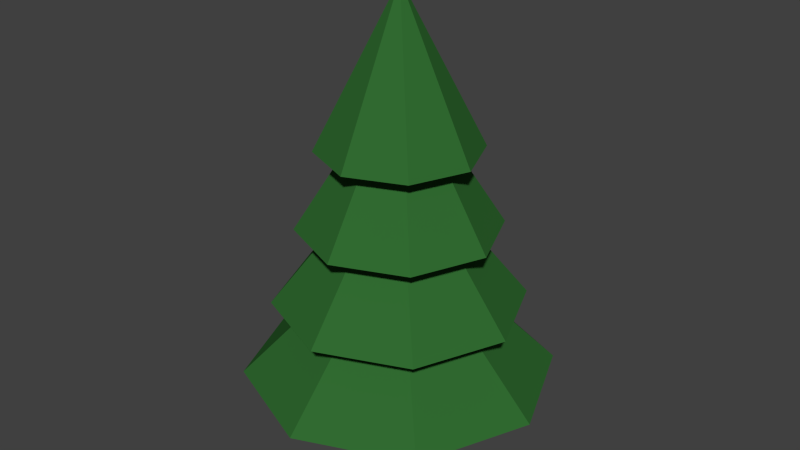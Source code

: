 # Source: sapin_00.blend  (saved by Blender 2.69.0; exported with 4.5.12 LTS)
import bpy
from mathutils import Matrix  # noqa: F401  (used for matrix-valued properties, if any)

bpy.ops.wm.read_factory_settings(use_empty=True)
scene = bpy.context.scene
scene.name = 'Scene'

# ---- collections
col_collection_1 = bpy.data.collections.new('Collection 1'); scene.collection.children.link(col_collection_1)

# ---- materials (node trees are filled in below, after node groups)
mat_sapin_vert = bpy.data.materials.new('Sapin_vert')
mat_sapin_vert.alpha_threshold = 0.0
mat_sapin_vert.use_transparent_shadow = False
mat_sapin_vert.diffuse_color = (0.03096, 0.1473, 0.03092, 1.0)
mat_sapin_vert.roughness = 0.5
mat_sapin_vert.specular_intensity = 0.0
mat_sapin_vert.line_color = (0.0, 0.0, 0.0, 1.0)
mat_sapin_brun = bpy.data.materials.new('Sapin_brun')
mat_sapin_brun.alpha_threshold = 0.0
mat_sapin_brun.use_transparent_shadow = False
mat_sapin_brun.diffuse_color = (0.2019, 0.1216, 0.0, 1.0)
mat_sapin_brun.roughness = 0.5
mat_sapin_brun.specular_intensity = 0.0
mat_sapin_brun.line_color = (0.0, 0.0, 0.0, 1.0)

# ---- material node trees

# ---- world
world_world = bpy.data.worlds.new('World'); scene.world = world_world
world_world.color = (0.05088, 0.05088, 0.05088)
world_world.use_sun_shadow = False
world_world.sun_shadow_jitter_overblur = 0.0
world_world.cycles.sampling_method = 'MANUAL'
world_world.cycles.sample_map_resolution = 256

# ---- meshes
me_cylinder = bpy.data.meshes.new('Cylinder')
me_cylinder.from_pydata([(0.0, 0.2, -0.25), (0.0, 0.2, 0.25), (0.1414, 0.1414, -0.25), (0.1414, 0.1414, 0.25), (0.2, -8.742e-09, -0.25), (0.2, -8.742e-09, 0.25), (0.1414, -0.1414, -0.25), (0.1414, -0.1414, 0.25), (-1.748e-08, -0.2, -0.25), (-1.748e-08, -0.2, 0.25), (-0.1414, -0.1414, -0.25), (-0.1414, -0.1414, 0.25), (-0.2, 2.385e-09, -0.25), (-0.2, 2.385e-09, 0.25), (-0.1414, 0.1414, -0.25), (-0.1414, 0.1414, 0.25), (0.0, 0.512, 1.75), (0.362, 0.362, 1.75), (0.512, -2.238e-08, 1.75), (0.0, 0.0, 2.75), (0.362, -0.362, 1.75), (-4.476e-08, -0.512, 1.75), (-0.362, -0.362, 1.75), (-0.512, 6.106e-09, 1.75), (-0.362, 0.362, 1.75), (0.0, 0.64, 1.25), (0.4525, 0.4525, 1.25), (0.64, -2.798e-08, 1.25), (0.0, 0.0, 2.25), (0.4525, -0.4525, 1.25), (-5.595e-08, -0.64, 1.25), (-0.4525, -0.4525, 1.25), (-0.64, 7.632e-09, 1.25), (-0.4525, 0.4525, 1.25), (0.0, 0.8, 0.75), (0.5657, 0.5657, 0.75), (0.8, -3.497e-08, 0.75), (0.0, 0.0, 1.75), (0.5657, -0.5657, 0.75), (-6.994e-08, -0.8, 0.75), (-0.5657, -0.5657, 0.75), (-0.8, 9.54e-09, 0.75), (-0.5657, 0.5657, 0.75), (0.0, 1.0, 0.25), (0.7071, 0.7071, 0.25), (1.0, -4.371e-08, 0.25), (0.0, 0.0, 1.25), (0.7071, -0.7071, 0.25), (-8.742e-08, -1.0, 0.25), (-0.7071, -0.7071, 0.25), (-1.0, 1.192e-08, 0.25), (-0.7071, 0.7071, 0.25)], [], [(0, 1, 3, 2), (2, 3, 5, 4), (4, 5, 7, 6), (6, 7, 9, 8), (8, 9, 11, 10), (10, 11, 13, 12), (3, 1, 15, 13, 11, 9, 7, 5), (14, 15, 1, 0), (12, 13, 15, 14), (0, 2, 4, 6, 8, 10, 12, 14), (23, 19, 24), (16, 19, 17), (22, 19, 23), (21, 19, 22), (20, 19, 21), (18, 19, 20), (24, 19, 16), (17, 19, 18), (16, 17, 18, 20, 21, 22, 23, 24), (32, 28, 33), (25, 28, 26), (31, 28, 32), (30, 28, 31), (29, 28, 30), (27, 28, 29), (33, 28, 25), (26, 28, 27), (25, 26, 27, 29, 30, 31, 32, 33), (41, 37, 42), (34, 37, 35), (40, 37, 41), (39, 37, 40), (38, 37, 39), (36, 37, 38), (42, 37, 34), (35, 37, 36), (34, 35, 36, 38, 39, 40, 41, 42), (50, 46, 51), (43, 46, 44), (49, 46, 50), (48, 46, 49), (47, 46, 48), (45, 46, 47), (51, 46, 43), (44, 46, 45), (43, 44, 45, 47, 48, 49, 50, 51)])
me_cylinder.polygons.foreach_set('material_index', [1, 1, 1, 1, 1, 1, 0, 1, 1, 1, 0, 0, 0, 0, 0, 0, 0, 0, 0, 0, 0, 0, 0, 0, 0, 0, 0, 0, 0, 0, 0, 0, 0, 0, 0, 0, 0, 0, 0, 0, 0, 0, 0, 0, 0, 0])
_ca = me_cylinder.color_attributes.new('Col', 'BYTE_COLOR', 'CORNER')
_ca.data.foreach_set('color', [1.0, 1.0, 1.0, 1.0, 1.0, 1.0, 1.0, 1.0, 1.0, 1.0, 1.0, 1.0, 1.0, 1.0, 1.0, 1.0, 1.0, 1.0, 1.0, 1.0, 1.0, 1.0, 1.0, 1.0, 1.0, 1.0, 1.0, 1.0, 1.0, 1.0, 1.0, 1.0, 1.0, 1.0, 1.0, 1.0, 1.0, 1.0, 1.0, 1.0, 1.0, 1.0, 1.0, 1.0, 1.0, 1.0, 1.0, 1.0, 1.0, 1.0, 1.0, 1.0, 1.0, 1.0, 1.0, 1.0, 1.0, 1.0, 1.0, 1.0, 1.0, 1.0, 1.0, 1.0, 1.0, 1.0, 1.0, 1.0, 1.0, 1.0, 1.0, 1.0, 1.0, 1.0, 1.0, 1.0, 1.0, 1.0, 1.0, 1.0, 1.0, 1.0, 1.0, 1.0, 1.0, 1.0, 1.0, 1.0, 1.0, 1.0, 1.0, 1.0, 1.0, 1.0, 1.0, 1.0, 1.0, 1.0, 1.0, 1.0, 1.0, 1.0, 1.0, 1.0, 1.0, 1.0, 1.0, 1.0, 1.0, 1.0, 1.0, 1.0, 1.0, 1.0, 1.0, 1.0, 1.0, 1.0, 1.0, 1.0, 1.0, 1.0, 1.0, 1.0, 1.0, 1.0, 1.0, 1.0, 1.0, 1.0, 1.0, 1.0, 1.0, 1.0, 1.0, 1.0, 1.0, 1.0, 1.0, 1.0, 1.0, 1.0, 1.0, 1.0, 1.0, 1.0, 1.0, 1.0, 1.0, 1.0, 1.0, 1.0, 1.0, 1.0, 1.0, 1.0, 1.0, 1.0, 1.0, 1.0, 1.0, 1.0, 1.0, 1.0, 1.0, 1.0, 1.0, 1.0, 1.0, 1.0, 1.0, 1.0, 1.0, 1.0, 1.0, 1.0, 1.0, 1.0, 1.0, 1.0, 1.0, 1.0, 1.0, 1.0, 1.0, 1.0, 1.0, 1.0, 1.0, 1.0, 1.0, 1.0, 1.0, 1.0, 1.0, 1.0, 1.0, 1.0, 1.0, 1.0, 1.0, 1.0, 1.0, 1.0, 1.0, 1.0, 1.0, 1.0, 1.0, 1.0, 1.0, 1.0, 1.0, 1.0, 1.0, 1.0, 1.0, 1.0, 1.0, 1.0, 1.0, 1.0, 1.0, 1.0, 1.0, 1.0, 1.0, 1.0, 1.0, 1.0, 1.0, 1.0, 1.0, 1.0, 1.0, 1.0, 1.0, 1.0, 1.0, 1.0, 1.0, 1.0, 1.0, 1.0, 1.0, 1.0, 1.0, 1.0, 1.0, 1.0, 1.0, 1.0, 1.0, 1.0, 1.0, 1.0, 1.0, 1.0, 1.0, 1.0, 1.0, 1.0, 1.0, 1.0, 1.0, 1.0, 1.0, 1.0, 1.0, 1.0, 1.0, 1.0, 1.0, 1.0, 1.0, 1.0, 1.0, 1.0, 1.0, 1.0, 1.0, 1.0, 1.0, 1.0, 1.0, 1.0, 1.0, 1.0, 1.0, 1.0, 1.0, 1.0, 1.0, 1.0, 1.0, 1.0, 1.0, 1.0, 1.0, 1.0, 1.0, 1.0, 1.0, 1.0, 1.0, 1.0, 1.0, 1.0, 1.0, 1.0, 1.0, 1.0, 1.0, 1.0, 1.0, 1.0, 1.0, 1.0, 1.0, 1.0, 1.0, 1.0, 1.0, 1.0, 1.0, 1.0, 1.0, 1.0, 1.0, 1.0, 1.0, 1.0, 1.0, 1.0, 1.0, 1.0, 1.0, 1.0, 1.0, 1.0, 1.0, 1.0, 1.0, 1.0, 1.0, 1.0, 1.0, 1.0, 1.0, 1.0, 1.0, 1.0, 1.0, 1.0, 1.0, 1.0, 1.0, 1.0, 1.0, 1.0, 1.0, 1.0, 1.0, 1.0, 1.0, 1.0, 1.0, 1.0, 1.0, 1.0, 1.0, 1.0, 1.0, 1.0, 1.0, 1.0, 1.0, 1.0, 1.0, 1.0, 1.0, 1.0, 1.0, 1.0, 1.0, 1.0, 1.0, 1.0, 1.0, 1.0, 1.0, 1.0, 1.0, 1.0, 1.0, 1.0, 1.0, 1.0, 1.0, 1.0, 1.0, 1.0, 1.0, 1.0, 1.0, 1.0, 1.0, 1.0, 1.0, 1.0, 1.0, 1.0, 1.0, 1.0, 1.0, 1.0, 1.0, 1.0, 1.0, 1.0, 1.0, 1.0, 1.0, 1.0, 1.0, 1.0, 1.0, 1.0, 1.0, 1.0, 1.0, 1.0, 1.0, 1.0, 1.0, 1.0, 1.0, 1.0, 1.0, 1.0, 1.0, 1.0, 1.0, 1.0, 1.0, 1.0, 1.0, 1.0, 1.0, 1.0, 1.0, 1.0, 1.0, 1.0, 1.0, 1.0, 1.0, 1.0, 1.0, 1.0, 1.0, 1.0, 1.0, 1.0, 1.0, 1.0, 1.0, 1.0, 1.0, 1.0, 1.0, 1.0, 1.0, 1.0, 1.0, 1.0, 1.0, 1.0, 1.0, 1.0, 1.0, 1.0, 1.0, 1.0, 1.0, 1.0, 1.0, 1.0, 1.0, 1.0, 1.0, 1.0, 1.0, 1.0, 1.0, 1.0, 1.0, 1.0, 1.0, 1.0, 1.0, 1.0, 1.0, 1.0, 1.0, 1.0, 1.0, 1.0, 1.0, 1.0, 1.0, 1.0, 1.0, 1.0, 1.0, 1.0, 1.0, 1.0, 1.0, 1.0, 1.0, 1.0, 1.0, 1.0, 1.0, 1.0, 1.0, 1.0, 1.0, 1.0, 1.0, 1.0, 1.0, 1.0, 1.0, 1.0, 1.0, 1.0, 1.0, 1.0, 1.0, 1.0, 1.0, 1.0, 1.0, 1.0, 1.0, 1.0, 1.0, 1.0, 1.0, 1.0, 1.0, 1.0, 1.0, 1.0, 1.0, 1.0, 1.0, 1.0, 1.0, 1.0, 1.0, 1.0, 1.0, 1.0, 1.0, 1.0, 1.0, 1.0, 1.0, 1.0, 1.0, 1.0, 1.0, 1.0, 1.0, 1.0, 1.0, 1.0, 1.0, 1.0, 1.0, 1.0, 1.0, 1.0, 1.0, 1.0, 1.0, 1.0, 1.0, 1.0, 1.0, 1.0, 1.0, 1.0, 1.0, 1.0, 1.0, 1.0, 1.0, 1.0, 1.0, 1.0, 1.0, 1.0, 1.0, 1.0, 1.0, 1.0, 1.0, 1.0, 1.0, 1.0, 1.0, 1.0, 1.0, 1.0, 1.0, 1.0, 1.0, 1.0, 1.0, 1.0, 1.0, 1.0, 1.0, 1.0, 1.0, 1.0, 1.0, 1.0, 1.0, 1.0, 1.0, 1.0, 1.0, 1.0, 1.0, 1.0, 1.0, 1.0, 1.0, 1.0, 1.0, 1.0, 1.0, 1.0, 1.0, 1.0, 1.0, 1.0, 1.0, 1.0, 1.0, 1.0, 1.0, 1.0, 1.0, 1.0, 1.0, 1.0, 1.0, 1.0, 1.0, 1.0, 1.0, 1.0, 1.0, 1.0, 1.0, 1.0, 1.0, 1.0, 1.0, 1.0, 1.0, 1.0, 1.0, 1.0, 1.0, 1.0, 1.0, 1.0, 1.0, 1.0, 1.0, 1.0, 1.0, 1.0, 1.0, 1.0, 1.0, 1.0, 1.0, 1.0, 1.0, 1.0, 1.0, 1.0, 1.0, 1.0, 1.0, 1.0])
me_cylinder.materials.append(mat_sapin_vert)
me_cylinder.materials.append(mat_sapin_brun)
me_cylinder.use_remesh_preserve_volume = False
me_cylinder.use_remesh_preserve_attributes = False
me_cylinder.use_mirror_vertex_groups = False
me_cylinder.update()
arm_armature_001 = bpy.data.armatures.new('Armature.001')  # bones are not reproduced

# ---- objects
ob_armature = bpy.data.objects.new('Armature', arm_armature_001)
ob_cylinder = bpy.data.objects.new('Cylinder', me_cylinder)

# ---- transforms, parenting, visibility, modifiers, constraints
ob_armature.location = (0.0, 0.0, 0.0)
ob_armature.show_in_front = True
ob_armature.lineart.crease_threshold = 0.0
ob_cylinder.parent = ob_armature
ob_cylinder.location = (0.0, 0.0, 0.25)
ob_cylinder.lineart.crease_threshold = 0.0
_vg = ob_cylinder.vertex_groups.new(name='Bone')
_vg.add([1, 3, 5, 7, 9, 11, 13, 15, 43, 44, 45, 46, 47, 48, 49, 50, 51], 1.0, 'REPLACE')
_vg = ob_cylinder.vertex_groups.new(name='Bone.001')
for _i, _w in zip([1, 3, 5, 7, 9, 11, 13, 15, 34, 35, 36, 37, 38, 39, 40, 41, 42, 43, 44, 45, 47, 48, 49, 50, 51], [0.0, 0.0, 0.0, 0.0, 0.0, 0.0, 0.0, 0.0, 1.0, 1.0, 1.0, 1.0, 1.0, 1.0, 1.0, 1.0, 1.0, 0.0, 0.04903, 0.0, 0.0, 0.0, 0.0, 0.0, 0.0]): _vg.add([_i], _w, 'REPLACE')
_vg = ob_cylinder.vertex_groups.new(name='Bone.002')
for _i, _w in zip([0, 1, 3, 4, 5, 6, 7, 8, 9, 10, 11, 12, 13, 14, 15, 16, 25, 26, 27, 28, 29, 30, 31, 32, 33, 34, 35, 36, 38, 39, 40, 41, 42, 43, 44, 45, 47, 48, 49, 50, 51], [0.0, 0.0, 0.0, 0.0, 0.0, 0.0, 0.0, 0.0, 0.0, 0.0, 0.0, 0.0, 0.0, 0.0, 0.0, 0.01461, 1.0, 1.0, 1.0, 1.0, 1.0, 1.0, 1.0, 0.9365, 0.8015, 0.0, 0.0, 0.0, 0.0, 0.0, 0.0, 0.0, 0.0, 0.0, 0.0, 0.0, 0.0, 0.0, 0.0, 0.0, 0.0]): _vg.add([_i], _w, 'REPLACE')
_vg = ob_cylinder.vertex_groups.new(name='Bone.003')
_vg.add([16, 17, 18, 19, 20, 21, 22, 23, 24], 1.0, 'REPLACE')
_vg = ob_cylinder.vertex_groups.new(name='Bone.004')
_m = ob_cylinder.modifiers.new('Armature', 'ARMATURE')
_m.object = ob_armature

# ---- collection membership
col_collection_1.objects.link(ob_armature)
col_collection_1.objects.link(ob_cylinder)

# ---- scene / render settings (as saved in the file)
scene.frame_start = 0; scene.frame_end = 120; scene.frame_set(109)
scene.render.engine = 'BLENDER_EEVEE_NEXT'
scene.render.image_settings.compression = 90
scene.render.resolution_percentage = 50
scene.render.dither_intensity = 0.0
scene.cycles.use_denoising = False
scene.cycles.samples = 10
scene.cycles.sampling_pattern = 'TABULATED_SOBOL'
scene.cycles.light_sampling_threshold = 0.0
scene.cycles.use_adaptive_sampling = False
scene.cycles.use_light_tree = False
scene.cycles.blur_glossy = 0.0
scene.cycles.volume_bounces = 1
scene.cycles.pixel_filter_type = 'GAUSSIAN'
scene.cycles.sample_clamp_indirect = 0.0
scene.view_settings.view_transform = 'Standard'
bpy.context.view_layer.update()

# ---- added for rendering (the .blend has no active camera and no usable light): camera, sun
cam_auto = bpy.data.cameras.new('AutoCamera')
cam_auto.lens = 50.0
cam_auto.sensor_width = 36.0
cam_auto.clip_end = 1000.0
ob_auto_camera = bpy.data.objects.new('AutoCamera', cam_auto)
scene.collection.objects.link(ob_auto_camera)
ob_auto_camera.location = (3.81467, -4.57761, 4.55166)
ob_auto_camera.rotation_euler = (1.09748, -7.21219e-08, 0.694738)
scene.camera = ob_auto_camera
light_auto_sun = bpy.data.lights.new('AutoSun', 'SUN')
light_auto_sun.energy = 3.0
light_auto_sun.angle = 0.0523599
ob_auto_sun = bpy.data.objects.new('AutoSun', light_auto_sun)
scene.collection.objects.link(ob_auto_sun)
ob_auto_sun.rotation_euler = (0.872665, 0.174533, 0.523599)
bpy.context.view_layer.update()
